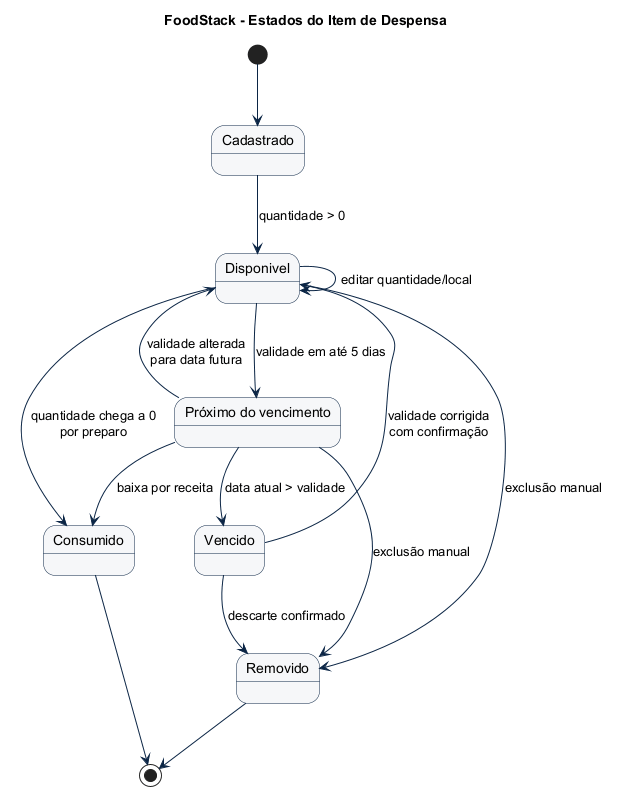

The diagram above was rendered by PlantUML. Its source (embedded in the PNG):
@startuml
title FoodStack - Estados do Item de Despensa

skinparam shadowing false
skinparam state {
  BackgroundColor #F6F7F9
  BorderColor #0B2545
  ArrowColor #0B2545
}

[*] --> Cadastrado
Cadastrado --> Disponivel : quantidade > 0
Disponivel --> ProximoVencimento : validade em até 5 dias
ProximoVencimento --> Vencido : data atual > validade
Disponivel --> Consumido : quantidade chega a 0\npor preparo
ProximoVencimento --> Consumido : baixa por receita
Vencido --> Removido : descarte confirmado
Disponivel --> Removido : exclusão manual
ProximoVencimento --> Removido : exclusão manual
Consumido --> [*]
Removido --> [*]

Disponivel --> Disponivel : editar quantidade/local
ProximoVencimento --> Disponivel : validade alterada\npara data futura
Vencido --> Disponivel : validade corrigida\ncom confirmação

state Cadastrado
state Disponivel
state ProximoVencimento as "Próximo do vencimento"
state Vencido
state Consumido
state Removido
@enduml